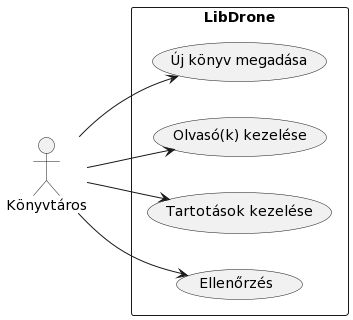

The diagram above was rendered by PlantUML. Its source (embedded in the PNG):
@startuml
left to right direction
:Könyvtáros: as l
rectangle LibDrone{
 usecase "Új könyv megadása" as nb
 usecase "Olvasó(k) kezelése" as rh
 usecase "Tartotások kezelése" as ln
 usecase "Ellenőrzés" as ch
}
l --> nb
l --> rh
l --> ch
l --> ln
@enduml